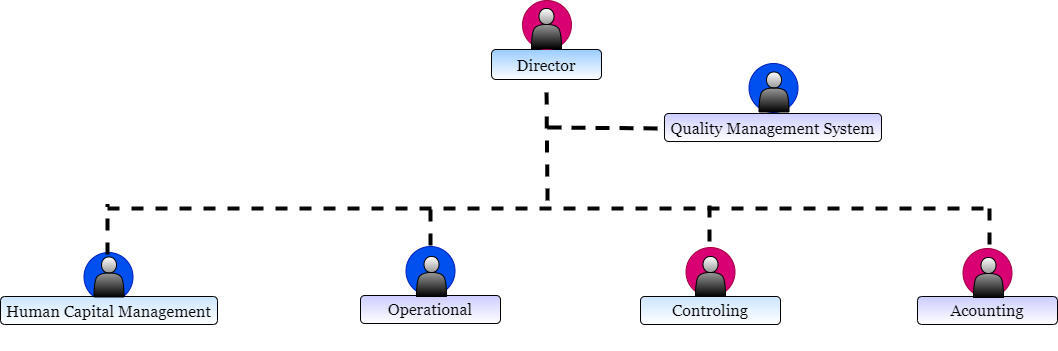

The diagram above was exported from draw.io. Its source (the exported page's mxGraphModel, read from the mxfile embedded in the PNG):
<mxGraphModel dx="1058" dy="476" grid="1" gridSize="10" guides="1" tooltips="1" connect="1" arrows="1" fold="1" page="1" pageScale="1" pageWidth="1100" pageHeight="850" math="0" shadow="0">
  <root>
    <mxCell id="0" />
    <mxCell id="1" parent="0" />
    <mxCell id="13" value="&lt;font color=&quot;#000000&quot; face=&quot;Georgia&quot; style=&quot;font-size: 16px;&quot;&gt;Director&lt;/font&gt;" style="rounded=1;whiteSpace=wrap;html=1;hachureGap=4;fontFamily=Architects Daughter;fontSource=https%3A%2F%2Ffonts.googleapis.com%2Fcss%3Ffamily%3DArchitects%2BDaughter;fontSize=20;gradientColor=#FFFFFF;fillColor=#99CCFF;strokeColor=default;" parent="1" vertex="1">
      <mxGeometry x="504" y="81" width="110" height="30" as="geometry" />
    </mxCell>
    <mxCell id="22" value="" style="ellipse;whiteSpace=wrap;html=1;aspect=fixed;hachureGap=4;fontFamily=Architects Daughter;fontSource=https%3A%2F%2Ffonts.googleapis.com%2Fcss%3Ffamily%3DArchitects%2BDaughter;fontSize=20;fillColor=#0050ef;fontColor=#ffffff;strokeColor=#001DBC;" parent="1" vertex="1">
      <mxGeometry x="761.5" y="95" width="49" height="49" as="geometry" />
    </mxCell>
    <mxCell id="38" value="&lt;font color=&quot;#000000&quot; face=&quot;Georgia&quot; style=&quot;font-size: 16px;&quot;&gt;Quality Management System&lt;/font&gt;" style="rounded=1;whiteSpace=wrap;html=1;hachureGap=4;fontFamily=Architects Daughter;fontSource=https%3A%2F%2Ffonts.googleapis.com%2Fcss%3Ffamily%3DArchitects%2BDaughter;fontSize=20;gradientColor=#FFFFFF;fillColor=#CCCCFF;" parent="1" vertex="1">
      <mxGeometry x="677" y="145" width="217" height="28" as="geometry" />
    </mxCell>
    <mxCell id="40" value="&lt;p style=&quot;line-height: 200%;&quot;&gt;&lt;span style=&quot;font-size: 16px;&quot;&gt;&lt;font color=&quot;#000000&quot; face=&quot;Georgia&quot;&gt;Operational&lt;/font&gt;&lt;/span&gt;&lt;/p&gt;" style="rounded=1;whiteSpace=wrap;html=1;hachureGap=4;fontFamily=Architects Daughter;fontSource=https%3A%2F%2Ffonts.googleapis.com%2Fcss%3Ffamily%3DArchitects%2BDaughter;fontSize=20;gradientColor=#FFFFFF;fillColor=#CCCCFF;" parent="1" vertex="1">
      <mxGeometry x="373" y="327" width="140" height="28" as="geometry" />
    </mxCell>
    <mxCell id="41" value="&lt;p style=&quot;line-height: 200%;&quot;&gt;&lt;span style=&quot;font-size: 16px;&quot;&gt;&lt;font color=&quot;#000000&quot; face=&quot;Georgia&quot;&gt;Controling&lt;/font&gt;&lt;/span&gt;&lt;/p&gt;" style="rounded=1;whiteSpace=wrap;html=1;hachureGap=4;fontFamily=Architects Daughter;fontSource=https%3A%2F%2Ffonts.googleapis.com%2Fcss%3Ffamily%3DArchitects%2BDaughter;fontSize=20;gradientColor=#FFFFFF;fillColor=#CCE5FF;" parent="1" vertex="1">
      <mxGeometry x="653" y="328" width="140" height="28" as="geometry" />
    </mxCell>
    <mxCell id="42" value="&lt;p style=&quot;line-height: 200%;&quot;&gt;&lt;span style=&quot;font-size: 16px;&quot;&gt;&lt;font color=&quot;#000000&quot; face=&quot;Georgia&quot;&gt;Acounting&lt;/font&gt;&lt;/span&gt;&lt;/p&gt;" style="rounded=1;whiteSpace=wrap;html=1;hachureGap=4;fontFamily=Architects Daughter;fontSource=https%3A%2F%2Ffonts.googleapis.com%2Fcss%3Ffamily%3DArchitects%2BDaughter;fontSize=20;gradientColor=#FFFFFF;fillColor=#CCCCFF;" parent="1" vertex="1">
      <mxGeometry x="930" y="328" width="140" height="28" as="geometry" />
    </mxCell>
    <mxCell id="48" value="" style="ellipse;whiteSpace=wrap;html=1;aspect=fixed;hachureGap=4;fontFamily=Architects Daughter;fontSource=https%3A%2F%2Ffonts.googleapis.com%2Fcss%3Ffamily%3DArchitects%2BDaughter;fontSize=20;fillColor=#d80073;fontColor=#ffffff;strokeColor=#A50040;" parent="1" vertex="1">
      <mxGeometry x="535" y="32" width="49" height="49" as="geometry" />
    </mxCell>
    <mxCell id="49" value="" style="ellipse;whiteSpace=wrap;html=1;aspect=fixed;hachureGap=4;fontFamily=Architects Daughter;fontSource=https%3A%2F%2Ffonts.googleapis.com%2Fcss%3Ffamily%3DArchitects%2BDaughter;fontSize=20;fillColor=#0050ef;fontColor=#ffffff;strokeColor=#001DBC;" parent="1" vertex="1">
      <mxGeometry x="96.5" y="284" width="49" height="49" as="geometry" />
    </mxCell>
    <mxCell id="50" value="" style="ellipse;whiteSpace=wrap;html=1;aspect=fixed;hachureGap=4;fontFamily=Architects Daughter;fontSource=https%3A%2F%2Ffonts.googleapis.com%2Fcss%3Ffamily%3DArchitects%2BDaughter;fontSize=20;fillColor=#0050ef;fontColor=#ffffff;strokeColor=#001DBC;" parent="1" vertex="1">
      <mxGeometry x="418.5" y="278" width="49" height="49" as="geometry" />
    </mxCell>
    <mxCell id="52" value="" style="ellipse;whiteSpace=wrap;html=1;aspect=fixed;hachureGap=4;fontFamily=Architects Daughter;fontSource=https%3A%2F%2Ffonts.googleapis.com%2Fcss%3Ffamily%3DArchitects%2BDaughter;fontSize=20;fillColor=#d80073;fontColor=#ffffff;strokeColor=#A50040;" parent="1" vertex="1">
      <mxGeometry x="698.5" y="279" width="49" height="49" as="geometry" />
    </mxCell>
    <mxCell id="54" value="" style="ellipse;whiteSpace=wrap;html=1;aspect=fixed;hachureGap=4;fontFamily=Architects Daughter;fontSource=https%3A%2F%2Ffonts.googleapis.com%2Fcss%3Ffamily%3DArchitects%2BDaughter;fontSize=20;fillColor=#d80073;fontColor=#ffffff;strokeColor=#A50040;" parent="1" vertex="1">
      <mxGeometry x="975.5" y="280" width="49" height="49" as="geometry" />
    </mxCell>
    <mxCell id="57" value="" style="endArrow=none;dashed=1;html=1;strokeColor=#080707;strokeWidth=4;fontFamily=Georgia;fontSize=16;" parent="1" edge="1">
      <mxGeometry width="50" height="50" relative="1" as="geometry">
        <mxPoint x="120" y="240" as="sourcePoint" />
        <mxPoint x="1000" y="240" as="targetPoint" />
      </mxGeometry>
    </mxCell>
    <mxCell id="58" value="" style="endArrow=none;dashed=1;html=1;strokeColor=#000000;strokeWidth=4;fontFamily=Georgia;fontSize=16;" parent="1" edge="1">
      <mxGeometry width="50" height="50" relative="1" as="geometry">
        <mxPoint x="120" y="286" as="sourcePoint" />
        <mxPoint x="120" y="236" as="targetPoint" />
      </mxGeometry>
    </mxCell>
    <mxCell id="59" value="" style="endArrow=none;dashed=1;html=1;strokeColor=#000000;strokeWidth=4;fontFamily=Georgia;fontSize=16;" parent="1" edge="1">
      <mxGeometry width="50" height="50" relative="1" as="geometry">
        <mxPoint x="443" y="277" as="sourcePoint" />
        <mxPoint x="443" y="235" as="targetPoint" />
      </mxGeometry>
    </mxCell>
    <mxCell id="60" value="" style="endArrow=none;dashed=1;html=1;strokeColor=#000000;strokeWidth=4;fontFamily=Georgia;fontSize=16;" parent="1" edge="1">
      <mxGeometry width="50" height="50" relative="1" as="geometry">
        <mxPoint x="722" y="273" as="sourcePoint" />
        <mxPoint x="722" y="237" as="targetPoint" />
      </mxGeometry>
    </mxCell>
    <mxCell id="61" value="" style="endArrow=none;dashed=1;html=1;strokeColor=#000000;strokeWidth=4;fontFamily=Georgia;fontSize=16;" parent="1" edge="1">
      <mxGeometry width="50" height="50" relative="1" as="geometry">
        <mxPoint x="1002" y="276" as="sourcePoint" />
        <mxPoint x="1002" y="240" as="targetPoint" />
      </mxGeometry>
    </mxCell>
    <mxCell id="63" value="" style="endArrow=none;dashed=1;html=1;strokeWidth=4;fontFamily=Georgia;fontSize=16;entryX=0.5;entryY=1;entryDx=0;entryDy=0;strokeColor=#000000;" parent="1" edge="1">
      <mxGeometry width="50" height="50" relative="1" as="geometry">
        <mxPoint x="560" y="232" as="sourcePoint" />
        <mxPoint x="559" y="120" as="targetPoint" />
      </mxGeometry>
    </mxCell>
    <mxCell id="67" value="" style="endArrow=none;dashed=1;html=1;strokeColor=#000000;strokeWidth=4;fontFamily=Georgia;fontSize=16;" parent="1" edge="1">
      <mxGeometry width="50" height="50" relative="1" as="geometry">
        <mxPoint x="560" y="159" as="sourcePoint" />
        <mxPoint x="560" y="159" as="targetPoint" />
        <Array as="points">
          <mxPoint x="680" y="160" />
        </Array>
      </mxGeometry>
    </mxCell>
    <mxCell id="68" value="&lt;font color=&quot;#000000&quot; face=&quot;Georgia&quot; style=&quot;font-size: 16px;&quot;&gt;Human Capital Management&lt;/font&gt;" style="rounded=1;whiteSpace=wrap;html=1;hachureGap=4;fontFamily=Architects Daughter;fontSource=https%3A%2F%2Ffonts.googleapis.com%2Fcss%3Ffamily%3DArchitects%2BDaughter;fontSize=20;gradientColor=#FFFFFF;fillColor=#CCE5FF;" vertex="1" parent="1">
      <mxGeometry x="13" y="328" width="217" height="28" as="geometry" />
    </mxCell>
    <mxCell id="69" value="" style="shape=actor;whiteSpace=wrap;html=1;strokeColor=default;fontColor=#000000;fillColor=#FFFFFF;gradientColor=#000000;" vertex="1" parent="1">
      <mxGeometry x="544" y="40" width="30" height="40" as="geometry" />
    </mxCell>
    <mxCell id="70" value="" style="shape=actor;whiteSpace=wrap;html=1;strokeColor=default;fontColor=#000000;fillColor=#FFFFFF;gradientColor=#000000;" vertex="1" parent="1">
      <mxGeometry x="771.5" y="103.5" width="30" height="40" as="geometry" />
    </mxCell>
    <mxCell id="71" value="" style="shape=actor;whiteSpace=wrap;html=1;strokeColor=default;fontColor=#000000;fillColor=#FFFFFF;gradientColor=#000000;" vertex="1" parent="1">
      <mxGeometry x="986" y="289" width="30" height="40" as="geometry" />
    </mxCell>
    <mxCell id="72" value="" style="shape=actor;whiteSpace=wrap;html=1;strokeColor=default;fontColor=#000000;fillColor=#FFFFFF;gradientColor=#000000;" vertex="1" parent="1">
      <mxGeometry x="708" y="288" width="30" height="40" as="geometry" />
    </mxCell>
    <mxCell id="73" value="" style="shape=actor;whiteSpace=wrap;html=1;strokeColor=default;fontColor=#000000;fillColor=#FFFFFF;gradientColor=#000000;" vertex="1" parent="1">
      <mxGeometry x="429" y="288" width="30" height="40" as="geometry" />
    </mxCell>
    <mxCell id="74" value="" style="shape=actor;whiteSpace=wrap;html=1;strokeColor=default;fontColor=#000000;fillColor=#FFFFFF;gradientColor=#000000;" vertex="1" parent="1">
      <mxGeometry x="106.5" y="288.5" width="30" height="40" as="geometry" />
    </mxCell>
  </root>
</mxGraphModel>